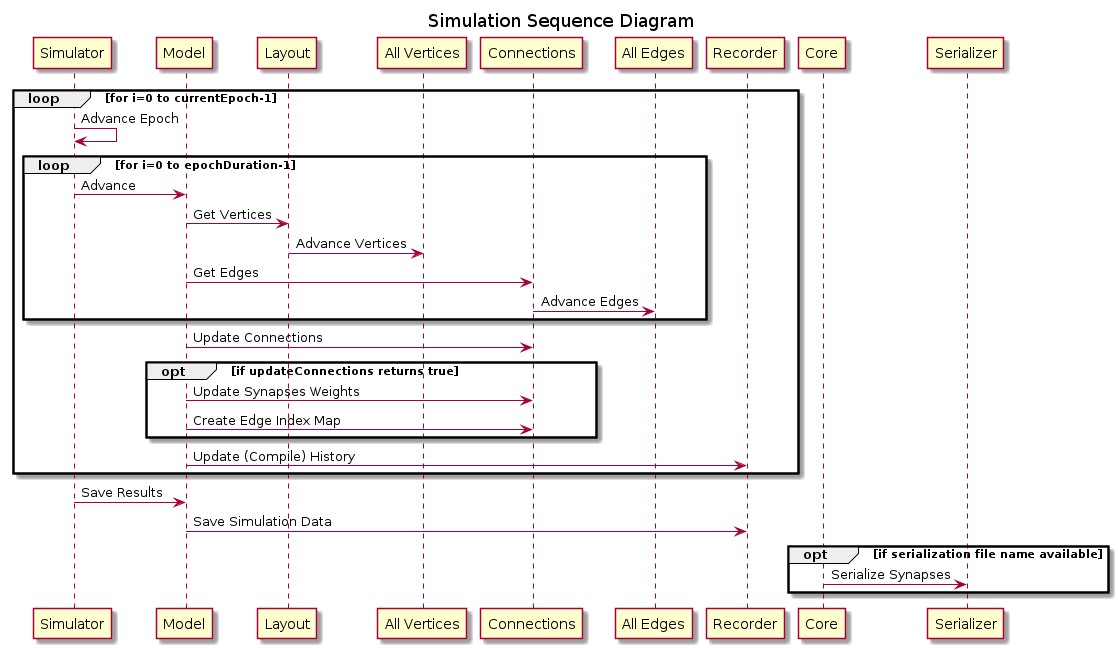

The diagram above was rendered by PlantUML. Its source (embedded in the PNG):
@startuml simulatorSimulate

title Simulation Sequence Diagram

loop for i=0 to currentEpoch-1
    Simulator -> Simulator: Advance Epoch
    loop for i=0 to epochDuration-1
        Simulator -> Model: Advance
        Model -> Layout: Get Vertices 
        Layout -> "All Vertices": Advance Vertices
        Model -> Connections: Get Edges
        Connections -> "All Edges": Advance Edges
    end
    Model -> Connections: Update Connections
    opt if updateConnections returns true
        Model -> Connections: Update Synapses Weights
        Model -> Connections: Create Edge Index Map
    end
    Model->Recorder: Update (Compile) History
end

Simulator -> Model: Save Results
Model -> Recorder: Save Simulation Data
opt if serialization file name available 
    Core -> Serializer: Serialize Synapses
end

@enduml